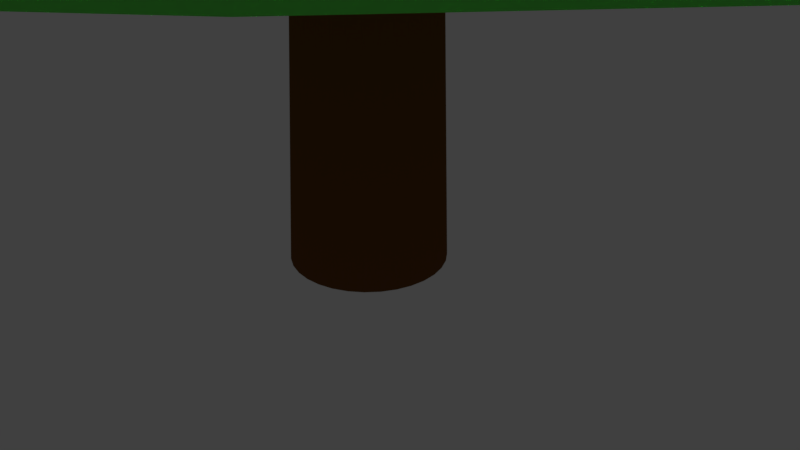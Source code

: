 # Source: tree_02.blend  (saved by Blender 2.79.0; exported with 4.5.12 LTS)
import bpy
from mathutils import Matrix  # noqa: F401  (used for matrix-valued properties, if any)

bpy.ops.wm.read_factory_settings(use_empty=True)
scene = bpy.context.scene
scene.name = 'Scene'

# ---- collections
col_collection_1 = bpy.data.collections.new('Collection 1'); scene.collection.children.link(col_collection_1)

# ---- materials (node trees are filled in below, after node groups)
mat_material_002 = bpy.data.materials.new('Material.002')
mat_material_002.alpha_threshold = 0.0
mat_material_002.use_transparent_shadow = False
mat_material_002.diffuse_color = (0.196, 0.07055, 0.01787, 1.0)
mat_material_002.roughness = 0.5
mat_material_001 = bpy.data.materials.new('Material.001')
mat_material_001.alpha_threshold = 0.0
mat_material_001.use_transparent_shadow = False
mat_material_001.diffuse_color = (0.1488, 0.8, 0.1098, 1.0)
mat_material_001.roughness = 0.5

# ---- material node trees

# ---- world
world_world = bpy.data.worlds.new('World'); scene.world = world_world
world_world.color = (0.05088, 0.05088, 0.05088)
world_world.use_sun_shadow = False
world_world.sun_shadow_jitter_overblur = 0.0
world_world.cycles.sampling_method = 'MANUAL'

# ---- cameras
cam_camera = bpy.data.cameras.new('Camera')
cam_camera.clip_end = 100.0
cam_camera.lens = 35.0
cam_camera.sensor_width = 32.0
cam_camera.sensor_height = 18.0
cam_camera.ortho_scale = 7.314
cam_camera.dof.focus_distance = 0.0
cam_camera.dof.aperture_fstop = 128.0

# ---- lights
light_lamp = bpy.data.lights.new('Lamp', 'POINT')
light_lamp.transmission_factor = 0.0
light_lamp.cutoff_distance = 30.0
light_lamp.energy = 100.0
light_lamp.shadow_buffer_clip_start = 1.001
light_lamp.shadow_soft_size = 0.1
light_lamp.shadow_maximum_resolution = 0.006
light_lamp.use_absolute_resolution = True

# ---- meshes
me_cylinder = bpy.data.meshes.new('Cylinder')
me_cylinder.from_pydata([(0.0, 1.0, -1.0), (0.02929, 0.5927, 13.22), (0.1951, 0.9808, -1.0), (0.1181, 0.584, 13.22), (0.3827, 0.9239, -1.0), (0.2036, 0.558, 13.22), (0.5556, 0.8315, -1.0), (0.2823, 0.516, 13.22), (0.7071, 0.7071, -1.0), (0.3514, 0.4593, 13.22), (0.8315, 0.5556, -1.0), (0.408, 0.3903, 13.22), (0.9239, 0.3827, -1.0), (0.4501, 0.3116, 13.22), (0.9808, 0.1951, -1.0), (0.476, 0.2261, 13.22), (1.0, 7.55e-08, -1.0), (0.4848, 0.1372, 13.22), (0.9808, -0.1951, -1.0), (0.476, 0.04839, 13.22), (0.9239, -0.3827, -1.0), (0.4501, -0.03705, 13.22), (0.8315, -0.5556, -1.0), (0.408, -0.1158, 13.22), (0.7071, -0.7071, -1.0), (0.3514, -0.1848, 13.22), (0.5556, -0.8315, -1.0), (0.2823, -0.2415, 13.22), (0.3827, -0.9239, -1.0), (0.2036, -0.2835, 13.22), (0.1951, -0.9808, -1.0), (0.1181, -0.3095, 13.22), (-3.258e-07, -1.0, -1.0), (0.02929, -0.3182, 13.22), (-0.1951, -0.9808, -1.0), (-0.05957, -0.3095, 13.22), (-0.3827, -0.9239, -1.0), (-0.145, -0.2835, 13.22), (-0.5556, -0.8315, -1.0), (-0.2238, -0.2415, 13.22), (-0.7071, -0.7071, -1.0), (-0.2928, -0.1848, 13.22), (-0.8315, -0.5556, -1.0), (-0.3494, -0.1158, 13.22), (-0.9239, -0.3827, -1.0), (-0.3915, -0.03705, 13.22), (-0.9808, -0.1951, -1.0), (-0.4174, 0.04839, 13.22), (-1.0, 9.656e-07, -1.0), (-0.4262, 0.1372, 13.22), (-0.9808, 0.1951, -1.0), (-0.4174, 0.2261, 13.22), (-0.9239, 0.3827, -1.0), (-0.3915, 0.3116, 13.22), (-0.8315, 0.5556, -1.0), (-0.3494, 0.3903, 13.22), (-0.7071, 0.7071, -1.0), (-0.2928, 0.4593, 13.22), (-0.5556, 0.8315, -1.0), (-0.2238, 0.516, 13.22), (-0.3827, 0.9239, -1.0), (-0.145, 0.558, 13.22), (-0.1951, 0.9808, -1.0), (-0.05957, 0.584, 13.22)], [], [(0, 1, 3, 2), (2, 3, 5, 4), (4, 5, 7, 6), (6, 7, 9, 8), (8, 9, 11, 10), (10, 11, 13, 12), (12, 13, 15, 14), (14, 15, 17, 16), (16, 17, 19, 18), (18, 19, 21, 20), (20, 21, 23, 22), (22, 23, 25, 24), (24, 25, 27, 26), (26, 27, 29, 28), (28, 29, 31, 30), (30, 31, 33, 32), (32, 33, 35, 34), (34, 35, 37, 36), (36, 37, 39, 38), (38, 39, 41, 40), (40, 41, 43, 42), (42, 43, 45, 44), (44, 45, 47, 46), (46, 47, 49, 48), (48, 49, 51, 50), (50, 51, 53, 52), (52, 53, 55, 54), (54, 55, 57, 56), (56, 57, 59, 58), (58, 59, 61, 60), (3, 1, 63, 61, 59, 57, 55, 53, 51, 49, 47, 45, 43, 41, 39, 37, 35, 33, 31, 29, 27, 25, 23, 21, 19, 17, 15, 13, 11, 9, 7, 5), (60, 61, 63, 62), (62, 63, 1, 0), (0, 2, 4, 6, 8, 10, 12, 14, 16, 18, 20, 22, 24, 26, 28, 30, 32, 34, 36, 38, 40, 42, 44, 46, 48, 50, 52, 54, 56, 58, 60, 62)])
me_cylinder.materials.append(mat_material_002)
me_cylinder.use_remesh_preserve_volume = False
me_cylinder.use_remesh_preserve_attributes = False
me_cylinder.use_mirror_vertex_groups = False
me_cylinder.update()
me_cylinder_001 = bpy.data.meshes.new('Cylinder.001')
me_cylinder_001.from_pydata([(-0.06639, 1.169, 13.21), (-0.4374, 0.2508, 15.12), (0.1254, 1.154, 13.25), (-0.3939, 0.2472, 15.12), (0.311, 1.1, 13.28), (-0.3518, 0.2351, 15.13), (0.4833, 1.011, 13.31), (-0.3127, 0.2149, 15.14), (0.4689, 0.8034, 13.12), (-0.2781, 0.1874, 15.14), (0.5932, 0.6518, 13.12), (-0.2493, 0.1536, 15.15), (0.8587, 0.5706, 13.36), (-0.2275, 0.1149, 15.15), (0.9206, 0.3846, 13.35), (-0.2135, 0.07266, 15.15), (0.9457, 0.1904, 13.34), (-0.2077, 0.0286, 15.14), (0.9332, -0.004432, 13.33), (-0.2106, -0.01563, 15.14), (0.8836, -0.1925, 13.3), (-0.2218, -0.05831, 15.14), (0.7987, -0.3666, 13.27), (-0.2411, -0.09781, 15.13), (0.6817, -0.5199, 13.24), (-0.2677, -0.1326, 15.12), (0.5373, -0.6467, 13.2), (-0.3004, -0.1614, 15.11), (0.371, -0.7419, 13.16), (-0.3382, -0.183, 15.1), (0.189, -0.8021, 13.12), (-0.3795, -0.1966, 15.09), (-0.001467, -0.8248, 13.08), (-0.4227, -0.2018, 15.08), (-0.1932, -0.8091, 13.04), (-0.4662, -0.1982, 15.08), (-0.3788, -0.7558, 13.0), (-0.5083, -0.1861, 15.07), (-0.5512, -0.6668, 12.98), (-0.5475, -0.1659, 15.06), (-0.7037, -0.5455, 12.95), (-0.5821, -0.1384, 15.06), (-0.8304, -0.3967, 12.94), (-0.6108, -0.1046, 15.05), (-0.9266, -0.2259, 12.93), (-0.6326, -0.0659, 15.05), (-0.9884, -0.03992, 12.94), (-0.6467, -0.02368, 15.05), (-1.014, 0.1543, 12.94), (-0.6524, 0.02039, 15.05), (-1.001, 0.3491, 12.96), (-0.6496, 0.06461, 15.06), (-0.9514, 0.5372, 12.99), (-0.6383, 0.1073, 15.06), (-0.8665, 0.7113, 13.02), (-0.619, 0.1468, 15.07), (-0.7496, 0.8646, 13.05), (-0.5925, 0.1816, 15.08), (-0.6052, 0.9914, 13.09), (-0.5597, 0.2104, 15.09), (-0.4388, 1.087, 13.13), (-0.522, 0.232, 15.1), (-0.2569, 1.147, 13.17), (-0.4807, 0.2456, 15.11), (-0.2781, 0.1874, 15.14), (0.7626, 0.7413, 13.35), (0.6358, 0.8902, 13.33), (-0.2493, 0.1536, 15.15), (-0.22, 2.956, 11.09), (0.342, 2.896, 11.16), (0.8823, 2.727, 11.23), (1.38, 2.455, 11.28), (2.44, 1.145, 11.35), (2.604, 0.5995, 11.35), (2.659, 0.03286, 11.33), (2.603, -0.5329, 11.29), (2.439, -1.076, 11.24), (2.172, -1.576, 11.18), (1.814, -2.013, 11.12), (1.377, -2.371, 11.04), (0.8785, -2.636, 10.96), (0.338, -2.797, 10.88), (-0.224, -2.849, 10.81), (-0.786, -2.789, 10.73), (-1.326, -2.62, 10.67), (-1.824, -2.348, 10.62), (-2.26, -1.984, 10.58), (-2.618, -1.542, 10.55), (-2.884, -1.038, 10.54), (-3.048, -0.4923, 10.55), (-3.103, 0.0743, 10.57), (-3.047, 0.6401, 10.6), (-2.883, 1.183, 10.65), (-2.616, 1.683, 10.71), (-2.258, 2.12, 10.78), (-1.821, 2.478, 10.86), (-1.323, 2.743, 10.93), (-0.782, 2.904, 11.01), (2.174, 1.649, 11.34), (1.816, 2.091, 11.32), (-0.1789, 1.744, 10.29), (0.1505, 1.712, 10.29), (0.4673, 1.616, 10.29), (0.7593, 1.459, 10.29), (1.381, 0.7016, 10.29), (1.477, 0.3848, 10.29), (1.51, 0.0553, 10.29), (1.477, -0.2742, 10.29), (1.381, -0.591, 10.29), (1.225, -0.8829, 10.29), (1.015, -1.139, 10.29), (0.7593, -1.349, 10.29), (0.4673, -1.505, 10.29), (0.1505, -1.601, 10.29), (-0.1789, -1.633, 10.29), (-0.5084, -1.601, 10.29), (-0.8252, -1.505, 10.29), (-1.117, -1.349, 10.29), (-1.373, -1.139, 10.29), (-1.583, -0.8829, 10.29), (-1.739, -0.591, 10.29), (-1.835, -0.2742, 10.29), (-1.868, 0.0553, 10.29), (-1.835, 0.3848, 10.29), (-1.739, 0.7016, 10.29), (-1.583, 0.9935, 10.29), (-1.373, 1.249, 10.29), (-1.117, 1.459, 10.29), (-0.8252, 1.616, 10.29), (-0.5084, 1.712, 10.29), (1.225, 0.9935, 10.29), (1.015, 1.249, 10.29), (-0.1319, 3.783, 9.11), (0.597, 3.711, 9.11), (1.298, 3.498, 9.11), (1.944, 3.153, 9.11), (3.32, 1.476, 9.11), (3.532, 0.7755, 9.11), (3.604, 0.04659, 9.11), (3.532, -0.6823, 9.11), (3.32, -1.383, 9.11), (2.975, -2.029, 9.11), (2.51, -2.595, 9.11), (1.944, -3.06, 9.11), (1.298, -3.405, 9.11), (0.597, -3.618, 9.11), (-0.1319, -3.69, 9.11), (-0.8608, -3.618, 9.11), (-1.562, -3.405, 9.11), (-2.208, -3.06, 9.11), (-2.774, -2.595, 9.11), (-3.238, -2.029, 9.11), (-3.584, -1.383, 9.11), (-3.796, -0.6823, 9.11), (-3.868, 0.0466, 9.11), (-3.796, 0.7755, 9.11), (-3.584, 1.476, 9.11), (-3.238, 2.122, 9.11), (-2.774, 2.688, 9.11), (-2.208, 3.153, 9.11), (-1.562, 3.498, 9.11), (-0.8608, 3.711, 9.11), (2.975, 2.122, 9.11), (2.51, 2.688, 9.11), (-0.00696, 2.253, 7.721), (0.4203, 2.211, 7.721), (0.8312, 2.087, 7.721), (1.21, 1.884, 7.721), (2.017, 0.9011, 7.721), (2.141, 0.4903, 7.721), (2.183, 0.06297, 7.721), (2.141, -0.3643, 7.721), (2.017, -0.7752, 7.721), (1.814, -1.154, 7.721), (1.542, -1.486, 7.721), (1.21, -1.758, 7.721), (0.8312, -1.961, 7.721), (0.4203, -2.085, 7.721), (-0.006961, -2.127, 7.721), (-0.4343, -2.085, 7.721), (-0.8451, -1.961, 7.721), (-1.224, -1.758, 7.721), (-1.556, -1.486, 7.721), (-1.828, -1.154, 7.721), (-2.03, -0.7752, 7.721), (-2.155, -0.3643, 7.721), (-2.197, 0.06297, 7.721), (-2.155, 0.4903, 7.721), (-2.03, 0.9011, 7.721), (-1.828, 1.28, 7.721), (-1.556, 1.612, 7.721), (-1.224, 1.884, 7.721), (-0.8451, 2.087, 7.721), (-0.4343, 2.211, 7.721), (1.814, 1.28, 7.721), (1.542, 1.612, 7.721), (0.04755, 6.057, 6.02), (1.221, 5.928, 5.924), (2.348, 5.572, 5.844), (3.384, 5.004, 5.782), (5.583, 2.272, 5.723), (5.918, 1.136, 5.748), (6.026, -0.04213, 5.795), (5.903, -1.218, 5.862), (5.553, -2.346, 5.947), (4.99, -3.383, 6.045), (4.235, -4.29, 6.154), (3.318, -5.03, 6.269), (2.274, -5.576, 6.385), (1.143, -5.908, 6.499), (-0.03235, -6.011, 6.606), (-1.206, -5.882, 6.701), (-2.332, -5.527, 6.781), (-3.369, -4.958, 6.844), (-4.276, -4.198, 6.886), (-5.019, -3.275, 6.906), (-5.568, -2.226, 6.903), (-5.903, -1.091, 6.877), (-6.011, 0.08781, 6.83), (-5.887, 1.264, 6.763), (-5.537, 2.392, 6.679), (-4.974, 3.429, 6.58), (-4.22, 4.335, 6.471), (-3.303, 5.076, 6.357), (-2.259, 5.622, 6.24), (-1.127, 5.953, 6.126), (5.034, 3.321, 5.72), (4.291, 4.243, 5.74), (0.0156, 0.6075, 5.148), (0.1299, 0.5962, 5.148), (0.2399, 0.5629, 5.148), (0.3412, 0.5087, 5.148), (0.5571, 0.2457, 5.148), (0.5904, 0.1357, 5.148), (0.6017, 0.0214, 5.148), (0.5904, -0.09295, 5.148), (0.5571, -0.2029, 5.148), (0.5029, -0.3042, 5.148), (0.43, -0.393, 5.148), (0.3412, -0.4659, 5.148), (0.2399, -0.5201, 5.148), (0.1299, -0.5534, 5.148), (0.0156, -0.5647, 5.148), (-0.09874, -0.5534, 5.148), (-0.2087, -0.5201, 5.148), (-0.31, -0.4659, 5.148), (-0.3988, -0.393, 5.148), (-0.4717, -0.3042, 5.148), (-0.5259, -0.2029, 5.148), (-0.5592, -0.09295, 5.148), (-0.5705, 0.0214, 5.148), (-0.5592, 0.1357, 5.148), (-0.5259, 0.2457, 5.148), (-0.4717, 0.347, 5.148), (-0.3988, 0.4358, 5.148), (-0.31, 0.5087, 5.148), (-0.2087, 0.5629, 5.148), (-0.09874, 0.5962, 5.148), (0.5029, 0.347, 5.148), (0.43, 0.4358, 5.148), (0.3045, 8.129, 3.782), (1.864, 7.976, 3.794), (3.364, 7.522, 3.805), (4.746, 6.783, 3.815), (7.692, 3.196, 3.836), (8.148, 1.697, 3.839), (8.302, 0.1369, 3.839), (8.149, -1.423, 3.837), (7.694, -2.923, 3.833), (6.956, -4.305, 3.827), (5.962, -5.517, 3.819), (4.751, -6.512, 3.81), (3.369, -7.251, 3.799), (1.869, -7.706, 3.787), (0.3096, -7.86, 3.776), (-1.25, -7.707, 3.764), (-2.75, -7.253, 3.753), (-4.132, -6.514, 3.743), (-5.344, -5.521, 3.734), (-6.339, -4.309, 3.727), (-7.078, -2.927, 3.722), (-7.534, -1.428, 3.719), (-7.688, 0.1319, 3.719), (-7.534, 1.692, 3.72), (-7.08, 3.192, 3.724), (-6.342, 4.574, 3.731), (-5.348, 5.786, 3.739), (-4.137, 6.78, 3.748), (-2.755, 7.52, 3.759), (-1.255, 7.975, 3.77), (6.953, 4.578, 3.831), (5.958, 5.789, 3.824), (-0.14, 0.7521, 2.449), (0.01137, 0.7373, 2.45), (0.157, 0.6932, 2.451), (0.2911, 0.6215, 2.452), (0.577, 0.2733, 2.454), (0.6212, 0.1278, 2.454), (0.6362, -0.02359, 2.454), (0.6213, -0.175, 2.454), (0.5772, -0.3206, 2.454), (0.5056, -0.4547, 2.453), (0.4091, -0.5724, 2.452), (0.2915, -0.6689, 2.451), (0.1574, -0.7407, 2.45), (0.01186, -0.7849, 2.449), (-0.1395, -0.7998, 2.448), (-0.2909, -0.785, 2.447), (-0.4365, -0.7408, 2.446), (-0.5707, -0.6692, 2.445), (-0.6883, -0.5727, 2.444), (-0.7848, -0.4552, 2.443), (-0.8566, -0.321, 2.443), (-0.9008, -0.1755, 2.442), (-0.9157, -0.02408, 2.442), (-0.9009, 0.1273, 2.443), (-0.8568, 0.2729, 2.443), (-0.7851, 0.4071, 2.444), (-0.6886, 0.5247, 2.444), (-0.5711, 0.6212, 2.445), (-0.4369, 0.693, 2.446), (-0.2914, 0.7372, 2.447), (0.5053, 0.4075, 2.453), (0.4087, 0.525, 2.453)], [], [(0, 1, 3, 2), (2, 3, 5, 4), (4, 5, 7, 6), (6, 7, 64, 8), (66, 9, 11, 65), (10, 67, 13, 12), (12, 13, 15, 14), (14, 15, 17, 16), (16, 17, 19, 18), (18, 19, 21, 20), (20, 21, 23, 22), (22, 23, 25, 24), (24, 25, 27, 26), (26, 27, 29, 28), (28, 29, 31, 30), (30, 31, 33, 32), (32, 33, 35, 34), (34, 35, 37, 36), (36, 37, 39, 38), (38, 39, 41, 40), (40, 41, 43, 42), (42, 43, 45, 44), (44, 45, 47, 46), (46, 47, 49, 48), (48, 49, 51, 50), (50, 51, 53, 52), (52, 53, 55, 54), (54, 55, 57, 56), (56, 57, 59, 58), (58, 59, 61, 60), (3, 1, 63, 61, 59, 57, 55, 53, 51, 49, 47, 45, 43, 41, 39, 37, 35, 33, 31, 29, 27, 25, 23, 21, 19, 17, 15, 13, 67, 64, 7, 5), (60, 61, 63, 62), (62, 63, 1, 0), (9, 66, 8, 64), (66, 65, 10, 8), (11, 9, 64, 67), (65, 11, 67, 10), (14, 16, 74, 73), (32, 34, 83, 82), (50, 52, 92, 91), (24, 26, 79, 78), (42, 44, 88, 87), (60, 62, 97, 96), (16, 18, 75, 74), (34, 36, 84, 83), (52, 54, 93, 92), (65, 98, 99, 66), (26, 28, 80, 79), (44, 46, 89, 88), (0, 2, 69, 68), (62, 0, 68, 97), (18, 20, 76, 75), (36, 38, 85, 84), (54, 56, 94, 93), (28, 30, 81, 80), (46, 48, 90, 89), (2, 4, 70, 69), (20, 22, 77, 76), (38, 40, 86, 85), (56, 58, 95, 94), (12, 14, 73, 72), (30, 32, 82, 81), (48, 50, 91, 90), (4, 6, 71, 70), (22, 24, 78, 77), (40, 42, 87, 86), (58, 60, 96, 95), (93, 94, 126, 125), (80, 81, 113, 112), (94, 95, 127, 126), (81, 82, 114, 113), (68, 69, 101, 100), (95, 96, 128, 127), (82, 83, 115, 114), (69, 70, 102, 101), (96, 97, 129, 128), (83, 84, 116, 115), (70, 71, 103, 102), (97, 68, 100, 129), (84, 85, 117, 116), (98, 130, 131, 99), (85, 86, 118, 117), (72, 73, 105, 104), (86, 87, 119, 118), (73, 74, 106, 105), (87, 88, 120, 119), (74, 75, 107, 106), (88, 89, 121, 120), (75, 76, 108, 107), (89, 90, 122, 121), (76, 77, 109, 108), (90, 91, 123, 122), (77, 78, 110, 109), (91, 92, 124, 123), (78, 79, 111, 110), (92, 93, 125, 124), (79, 80, 112, 111), (130, 162, 163, 131), (117, 118, 150, 149), (104, 105, 137, 136), (118, 119, 151, 150), (105, 106, 138, 137), (119, 120, 152, 151), (106, 107, 139, 138), (120, 121, 153, 152), (107, 108, 140, 139), (121, 122, 154, 153), (108, 109, 141, 140), (122, 123, 155, 154), (109, 110, 142, 141), (123, 124, 156, 155), (110, 111, 143, 142), (124, 125, 157, 156), (111, 112, 144, 143), (125, 126, 158, 157), (112, 113, 145, 144), (126, 127, 159, 158), (113, 114, 146, 145), (100, 101, 133, 132), (127, 128, 160, 159), (114, 115, 147, 146), (101, 102, 134, 133), (128, 129, 161, 160), (115, 116, 148, 147), (102, 103, 135, 134), (129, 100, 132, 161), (116, 117, 149, 148), (140, 141, 173, 172), (154, 155, 187, 186), (141, 142, 174, 173), (155, 156, 188, 187), (142, 143, 175, 174), (156, 157, 189, 188), (143, 144, 176, 175), (157, 158, 190, 189), (144, 145, 177, 176), (158, 159, 191, 190), (145, 146, 178, 177), (132, 133, 165, 164), (159, 160, 192, 191), (146, 147, 179, 178), (133, 134, 166, 165), (160, 161, 193, 192), (147, 148, 180, 179), (134, 135, 167, 166), (161, 132, 164, 193), (148, 149, 181, 180), (162, 194, 195, 163), (149, 150, 182, 181), (136, 137, 169, 168), (150, 151, 183, 182), (137, 138, 170, 169), (151, 152, 184, 183), (138, 139, 171, 170), (152, 153, 185, 184), (139, 140, 172, 171), (153, 154, 186, 185), (177, 178, 210, 209), (164, 165, 197, 196), (191, 192, 224, 223), (178, 179, 211, 210), (165, 166, 198, 197), (192, 193, 225, 224), (179, 180, 212, 211), (166, 167, 199, 198), (193, 164, 196, 225), (180, 181, 213, 212), (194, 226, 227, 195), (181, 182, 214, 213), (168, 169, 201, 200), (182, 183, 215, 214), (169, 170, 202, 201), (183, 184, 216, 215), (170, 171, 203, 202), (184, 185, 217, 216), (171, 172, 204, 203), (185, 186, 218, 217), (172, 173, 205, 204), (186, 187, 219, 218), (173, 174, 206, 205), (187, 188, 220, 219), (174, 175, 207, 206), (188, 189, 221, 220), (175, 176, 208, 207), (189, 190, 222, 221), (176, 177, 209, 208), (190, 191, 223, 222), (99, 71, 6, 66), (65, 12, 72, 98), (130, 104, 136, 162), (98, 72, 104, 130), (103, 71, 99, 131), (163, 135, 103, 131), (167, 135, 163, 195), (199, 167, 195, 227), (194, 168, 200, 226), (162, 136, 168, 194), (214, 215, 247, 246), (200, 232, 258, 226), (201, 202, 234, 233), (215, 216, 248, 247), (202, 203, 235, 234), (216, 217, 249, 248), (203, 204, 236, 235), (217, 218, 250, 249), (204, 205, 237, 236), (218, 219, 251, 250), (205, 206, 238, 237), (219, 220, 252, 251), (206, 207, 239, 238), (220, 221, 253, 252), (207, 208, 240, 239), (221, 222, 254, 253), (208, 209, 241, 240), (222, 223, 255, 254), (209, 210, 242, 241), (196, 197, 229, 228), (223, 224, 256, 255), (210, 211, 243, 242), (197, 198, 230, 229), (224, 225, 257, 256), (211, 212, 244, 243), (198, 199, 231, 230), (225, 196, 228, 257), (212, 213, 245, 244), (226, 258, 259, 227), (213, 214, 246, 245), (199, 227, 259, 231), (200, 201, 233, 232), (12, 65, 67, 13), (64, 66, 6, 7), (251, 252, 284, 283), (238, 239, 271, 270), (252, 253, 285, 284), (239, 240, 272, 271), (253, 254, 286, 285), (240, 241, 273, 272), (254, 255, 287, 286), (241, 242, 274, 273), (228, 229, 261, 260), (255, 256, 288, 287), (242, 243, 275, 274), (229, 230, 262, 261), (256, 257, 289, 288), (243, 244, 276, 275), (230, 231, 263, 262), (257, 228, 260, 289), (244, 245, 277, 276), (259, 258, 290, 291), (231, 259, 291, 263), (245, 246, 278, 277), (232, 233, 265, 264), (258, 232, 264, 290), (246, 247, 279, 278), (233, 234, 266, 265), (247, 248, 280, 279), (234, 235, 267, 266), (248, 249, 281, 280), (235, 236, 268, 267), (249, 250, 282, 281), (236, 237, 269, 268), (250, 251, 283, 282), (237, 238, 270, 269), (284, 285, 317, 316), (271, 272, 304, 303), (285, 286, 318, 317), (272, 273, 305, 304), (286, 287, 319, 318), (273, 274, 306, 305), (260, 261, 293, 292), (287, 288, 320, 319), (274, 275, 307, 306), (261, 262, 294, 293), (288, 289, 321, 320), (275, 276, 308, 307), (262, 263, 295, 294), (289, 260, 292, 321), (276, 277, 309, 308), (291, 290, 322, 323), (263, 291, 323, 295), (277, 278, 310, 309), (264, 265, 297, 296), (290, 264, 296, 322), (278, 279, 311, 310), (265, 266, 298, 297), (279, 280, 312, 311), (266, 267, 299, 298), (280, 281, 313, 312), (267, 268, 300, 299), (281, 282, 314, 313), (268, 269, 301, 300), (282, 283, 315, 314), (269, 270, 302, 301), (283, 284, 316, 315), (270, 271, 303, 302), (292, 293, 294, 295, 323, 322, 296, 297, 298, 299, 300, 301, 302, 303, 304, 305, 306, 307, 308, 309, 310, 311, 312, 313, 314, 315, 316, 317, 318, 319, 320, 321), (196, 225, 224, 223, 222, 221, 220, 219, 218, 217, 216, 215, 214, 213, 212, 211, 210, 209, 208, 207, 206, 205, 204, 203, 202, 201, 200, 226, 227, 199, 198, 197)])
me_cylinder_001.materials.append(mat_material_001)
me_cylinder_001.use_remesh_preserve_volume = False
me_cylinder_001.use_remesh_preserve_attributes = False
me_cylinder_001.use_mirror_vertex_groups = False
me_cylinder_001.update()

# ---- objects
ob_cylinder = bpy.data.objects.new('Cylinder', me_cylinder)
ob_cylinder_001 = bpy.data.objects.new('Cylinder.001', me_cylinder_001)
ob_lamp = bpy.data.objects.new('Lamp', light_lamp)
ob_camera = bpy.data.objects.new('Camera', cam_camera)

# ---- transforms, parenting, visibility, modifiers, constraints
ob_cylinder.location = (0.0, 0.0, 1.021)
ob_cylinder.lineart.crease_threshold = 0.0
ob_cylinder_001.parent = ob_cylinder
ob_cylinder_001.matrix_parent_inverse = Matrix(((1.0, 0.0, 0.0, -0.0), (0.0, 1.0, 0.0, -0.0), (0.0, 0.0, 1.0, -1.021), (0.0, 0.0, 0.0, 1.0)))
ob_cylinder_001.location = (-0.04086, -2.298e-08, 1.103)
ob_cylinder_001.lineart.crease_threshold = 0.0
ob_lamp.location = (4.076, 1.005, 5.904)
ob_lamp.rotation_euler = (0.6503, 0.05522, 1.866)
ob_lamp.lock_rotations_4d = False
ob_lamp.empty_display_type = 'ARROWS'
ob_lamp.color = (0.0, 0.0, 0.0, 0.0)
ob_lamp.lineart.crease_threshold = 0.0
ob_camera.location = (7.481, -6.508, 5.344)
ob_camera.rotation_euler = (1.109, 0.0, 0.8149)
ob_camera.lock_rotations_4d = False
ob_camera.empty_display_type = 'ARROWS'
ob_camera.color = (0.0, 0.0, 0.0, 0.0)
ob_camera.display_type = 'WIRE'
ob_camera.lineart.crease_threshold = 0.0

# ---- collection membership
col_collection_1.objects.link(ob_cylinder)
col_collection_1.objects.link(ob_cylinder_001)
col_collection_1.objects.link(ob_lamp)
col_collection_1.objects.link(ob_camera)

# ---- scene / render settings (as saved in the file)
scene.camera = ob_camera
scene.frame_start = 1; scene.frame_end = 250; scene.frame_set(1)
scene.render.engine = 'BLENDER_EEVEE_NEXT'
scene.render.resolution_percentage = 50
scene.render.dither_intensity = 0.0
scene.cycles.use_denoising = False
scene.cycles.samples = 128
scene.cycles.sampling_pattern = 'TABULATED_SOBOL'
scene.cycles.use_adaptive_sampling = False
scene.cycles.use_light_tree = False
scene.cycles.blur_glossy = 0.0
scene.cycles.sample_clamp_indirect = 0.0
scene.view_settings.view_transform = 'Standard'
bpy.context.view_layer.update()
